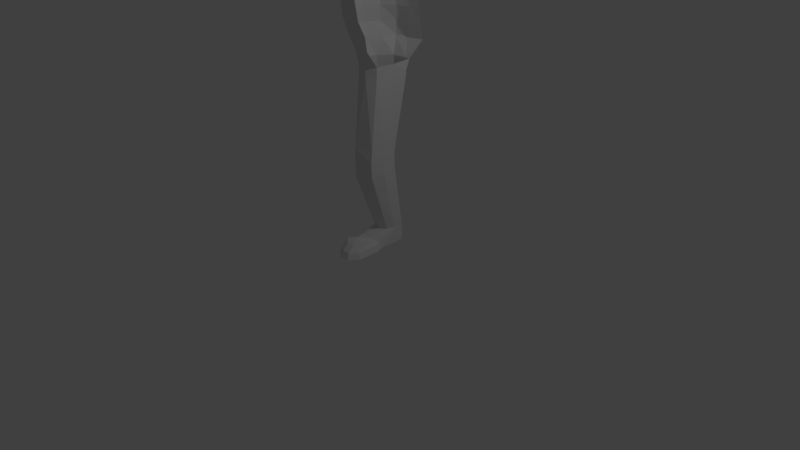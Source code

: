 # Source: player_model.blend  (saved by Blender 2.78.0; exported with 4.5.12 LTS)
import bpy
from mathutils import Matrix  # noqa: F401  (used for matrix-valued properties, if any)

bpy.ops.wm.read_factory_settings(use_empty=True)
scene = bpy.context.scene
scene.name = 'Scene'

# ---- collections
col_collection_1 = bpy.data.collections.new('Collection 1'); scene.collection.children.link(col_collection_1)

# ---- materials (node trees are filled in below, after node groups)
mat_material = bpy.data.materials.new('Material')
mat_material.alpha_threshold = 0.0
mat_material.use_transparent_shadow = False
mat_material.roughness = 0.5
mat_material.line_color = (0.0, 0.0, 0.0, 1.0)

# ---- material node trees

# ---- world
world_world = bpy.data.worlds.new('World'); scene.world = world_world
world_world.color = (0.05088, 0.05088, 0.05088)
world_world.use_sun_shadow = False
world_world.sun_shadow_jitter_overblur = 0.0
world_world.cycles.sampling_method = 'MANUAL'

# ---- cameras
cam_camera = bpy.data.cameras.new('Camera')
cam_camera.clip_end = 100.0
cam_camera.lens = 35.0
cam_camera.sensor_width = 32.0
cam_camera.sensor_height = 18.0
cam_camera.ortho_scale = 7.314
cam_camera.dof.focus_distance = 0.0
cam_camera.dof.aperture_fstop = 128.0

# ---- lights
light_lamp = bpy.data.lights.new('Lamp', 'POINT')
light_lamp.transmission_factor = 0.0
light_lamp.cutoff_distance = 30.0
light_lamp.energy = 100.0
light_lamp.shadow_buffer_clip_start = 1.001
light_lamp.shadow_soft_size = 0.1
light_lamp.shadow_maximum_resolution = 0.006
light_lamp.use_absolute_resolution = True

# ---- meshes
me_cube = bpy.data.meshes.new('Cube')
me_cube.from_pydata([(3.816e-17, -0.4461, 5.276), (3.816e-17, -0.4461, 6.041), (3.816e-17, -0.4085, 4.891), (-0.2828, -0.3959, 6.041), (-0.2828, -0.3959, 5.276), (-0.2447, -0.3134, 4.951), (-0.4595, -0.2591, 6.041), (-0.5124, -0.2783, 5.658), (-0.4659, -0.266, 5.276), (-0.4, -0.2319, 4.951), (3.816e-17, -0.6659, 5.384), (-0.167, -0.4342, 5.336), (-0.1715, -0.5488, 5.402), (-0.1913, -0.4485, 5.44), (3.816e-17, -0.5485, 5.285), (-0.1095, -0.448, 5.489), (-0.08948, -0.5562, 5.455), (3.816e-17, -0.4628, 5.828), (-0.1088, -0.6252, 5.394), (3.816e-17, -0.4349, 5.117), (3.816e-17, -0.4196, 5.008), (3.816e-17, 0.007795, 5.117), (-0.3989, -0.3033, 5.126), (-0.1412, -0.4085, 5.113), (-0.2863, -0.3716, 5.11), (-0.2799, -0.3531, 5.075), (-0.1241, -0.3882, 5.031), (-0.3994, -0.4034, 5.523), (-0.09328, -0.3892, 5.802), (-0.3823, -0.3848, 5.828), (3.816e-17, 0.3529, 6.379), (3.816e-17, 0.5108, 6.299), (3.816e-17, 0.636, 6.174), (3.816e-17, 0.7165, 6.016), (3.816e-17, 0.7572, 5.812), (3.816e-17, 0.6777, 5.45), (3.816e-17, -0.1276, 6.384), (3.816e-17, -0.2855, 6.303), (3.816e-17, -0.4107, 6.178), (-0.05407, -0.119, 6.384), (-0.1029, -0.2692, 6.303), (-0.1416, -0.3883, 6.178), (3.816e-17, 0.1286, 6.411), (-0.1029, -0.09419, 6.384), (-0.1956, -0.2219, 6.303), (-0.2693, -0.3233, 6.178), (-0.1416, -0.05548, 6.384), (-0.2693, -0.1483, 6.303), (-0.3706, -0.2219, 6.178), (-0.1664, -0.006696, 6.384), (-0.3166, -0.05548, 6.303), (-0.4357, -0.09419, 6.178), (-0.5122, -0.119, 6.02), (-0.5386, -0.1276, 5.845), (-0.175, 0.04738, 6.384), (-0.3328, 0.04738, 6.303), (-0.4581, 0.04738, 6.178), (-0.5386, 0.04738, 6.02), (-0.5716, 0.1234, 5.697), (-0.1664, 0.232, 6.379), (-0.3166, 0.2808, 6.299), (-0.4357, 0.3195, 6.174), (-0.5122, 0.3443, 6.016), (-0.5386, 0.3659, 5.812), (-0.5198, 0.1584, 5.391), (-0.1416, 0.2808, 6.379), (-0.2693, 0.3735, 6.299), (-0.3706, 0.4472, 6.174), (-0.4357, 0.4945, 6.016), (-0.4581, 0.5238, 5.812), (-0.4431, 0.4339, 5.502), (-0.1029, 0.3195, 6.379), (-0.1956, 0.4472, 6.299), (-0.2693, 0.5485, 6.174), (-0.3166, 0.6136, 6.016), (-0.3328, 0.6491, 5.812), (-0.3273, 0.5487, 5.454), (-0.5271, -0.05862, 5.294), (-0.05407, 0.3443, 6.379), (-0.1029, 0.4945, 6.299), (-0.1416, 0.6136, 6.174), (-0.1664, 0.6901, 6.016), (-0.175, 0.7295, 5.812), (-0.1792, 0.6471, 5.45), (-0.5802, 0.167, 5.749), (-0.6172, 0.2226, 5.786), (-0.6543, 0.2844, 5.774), (-0.679, 0.3298, 5.718), (-0.6913, 0.352, 5.611), (-0.6543, 0.313, 5.508), (-0.614, 0.2654, 5.452), (-0.5653, 0.213, 5.416), (-0.5761, 0.2321, 5.6), (-0.6224, 0.192, 5.589), (3.816e-17, 0.5267, 5.267), (-0.3778, 0.4031, 5.268), (-0.1792, 0.4961, 5.267), (3.816e-17, -0.3384, 4.798), (3.816e-17, -0.09422, 4.777), (3.816e-17, 0.04051, 4.731), (3.816e-17, 0.1416, 4.63), (-0.2447, -0.2418, 4.859), (-0.2447, 0.04031, 4.825), (-0.2447, 0.1416, 4.699), (-0.4, -0.1056, 4.939), (-0.4, 0.1933, 4.981), (-0.4524, 0.2432, 5.093), (2.776e-17, 0.542, 5.092), (-0.3156, 0.4139, 5.089), (-0.1792, 0.5115, 5.089), (3.816e-17, 0.5689, 4.957), (-0.3156, 0.4665, 4.948), (-0.1792, 0.5384, 4.957), (3.816e-17, 0.6344, 4.85), (-0.3459, 0.5142, 4.822), (-0.1792, 0.6038, 4.85), (3.816e-17, 0.7455, 4.709), (-0.3778, 0.5976, 4.691), (-0.1792, 0.715, 4.709), (3.816e-17, 0.8297, 4.526), (-0.4137, 0.667, 4.567), (-0.1792, 0.7992, 4.526), (3.816e-17, 0.8508, 4.344), (-0.3665, 0.8102, 4.341), (-0.1882, 0.8451, 4.344), (-0.3892, 0.4239, 4.694), (-0.3636, 0.3125, 4.8), (-0.4316, 0.4288, 4.652), (-0.8079, 0.4297, 4.562), (-1.031, 0.4348, 4.508), (-0.3892, 0.2173, 4.619), (-0.3892, 0.09453, 4.548), (-0.3892, 0.004252, 4.328), (-0.9558, 0.667, 4.478), (-0.7523, 0.2173, 4.523), (-0.9238, 0.2548, 4.446), (-0.8079, 0.762, 4.339), (-0.2447, 0.1105, 4.611), (3.816e-17, 0.04199, 4.481), (3.816e-17, -0.06152, 4.26), (-0.3892, -0.04355, 4.071), (-0.3892, -0.02142, 3.939), (-0.7725, 0.1192, 4.206), (-0.6212, 0.06884, 4.017), (-0.9325, 0.4302, 4.538), (3.816e-17, -0.09349, 3.932), (-0.845, 0.1804, 4.319), (-0.3931, 0.008769, 3.902), (-0.6596, 0.1108, 3.995), (-0.7959, 0.1454, 4.166), (-1.124, 0.4304, 4.459), (-1.094, 0.5827, 4.413), (-1.094, 0.2786, 4.412), (-0.7981, 0.2269, 4.008), (-1.017, 0.1984, 4.293), (-0.9312, 0.2273, 4.16), (-0.8753, 0.3518, 4.073), (-0.8757, 0.5136, 4.073), (-0.9324, 0.6371, 4.161), (-1.019, 0.6644, 4.295), (3.816e-17, 0.8925, 3.989), (-0.3665, 0.8519, 3.986), (-0.1882, 0.8868, 3.989), (-0.7673, 0.7069, 4.03), (-0.7472, 0.4935, 3.836), (-0.6551, 0.1988, 3.836), (-0.4067, 0.02064, 3.836), (3.816e-17, -0.07542, 3.842), (3.816e-17, -0.05206, 3.888), (-1.527, 0.4316, 3.72), (-1.548, 0.3249, 3.753), (-1.602, 0.2681, 3.836), (-1.662, 0.2878, 3.93), (-1.702, 0.3748, 3.991), (-1.702, 0.4884, 3.991), (-1.662, 0.5753, 3.93), (-1.602, 0.5951, 3.836), (-1.548, 0.5383, 3.753), (-1.648, 0.4316, 3.671), (-1.666, 0.3402, 3.699), (-1.712, 0.2916, 3.769), (-1.764, 0.3085, 3.85), (-1.798, 0.383, 3.902), (-1.798, 0.4802, 3.902), (-1.764, 0.5547, 3.85), (-1.712, 0.5716, 3.769), (-1.666, 0.523, 3.699), (-1.755, 0.4335, 3.955), (-1.734, 0.5321, 3.923), (-1.685, 0.5836, 3.846), (-1.629, 0.5641, 3.759), (-1.593, 0.4825, 3.703), (-1.593, 0.3771, 3.704), (-1.63, 0.2972, 3.762), (-1.687, 0.2802, 3.849), (-1.736, 0.334, 3.925), (-2.1, 0.4315, 3.399), (-2.116, 0.3914, 3.424), (-2.142, 0.3654, 3.493), (-2.2, 0.3775, 3.554), (-2.229, 0.4102, 3.599), (-2.229, 0.4529, 3.599), (-2.2, 0.4856, 3.554), (-2.138, 0.5006, 3.495), (-2.116, 0.4717, 3.424), (-2.121, 0.4315, 3.359), (-2.275, 0.4315, 3.268), (-2.281, 0.4693, 3.534), (-2.345, 0.4315, 3.376), (-2.379, 0.4315, 3.43), (-2.31, 0.4315, 3.322), (-2.281, 0.3938, 3.534), (-2.464, 0.4146, 3.572), (-2.466, 0.4315, 3.603), (-2.479, 0.4552, 3.574), (-2.459, 0.4315, 3.546), (-2.416, 0.4315, 3.177), (-2.451, 0.4315, 3.231), (-2.503, 0.4315, 3.274), (-2.469, 0.4315, 3.22), (-2.521, 0.4315, 3.262), (-2.556, 0.4315, 3.316), (-2.569, 0.4315, 3.384), (-2.534, 0.4315, 3.33), (-2.434, 0.4153, 3.204), (-2.443, 0.4634, 3.198), (-2.488, 0.4144, 3.246), (-2.496, 0.4634, 3.24), (-2.54, 0.4144, 3.288), (-2.548, 0.4634, 3.283), (-2.553, 0.4135, 3.356), (-2.562, 0.4634, 3.35), (-2.364, 0.4315, 3.611), (-2.356, 0.4315, 3.547), (-2.361, 0.4068, 3.58), (-2.361, 0.4627, 3.58), (-2.415, 0.4315, 3.607), (-2.407, 0.4315, 3.546), (-2.42, 0.459, 3.577), (-2.439, 0.408, 3.576), (-2.4, 0.4074, 3.578), (-2.439, 0.4535, 3.575), (-2.4, 0.4602, 3.578), (-2.292, 0.3997, 3.295), (-2.292, 0.4634, 3.295), (-2.327, 0.3997, 3.349), (-2.327, 0.4634, 3.349), (-2.362, 0.3997, 3.403), (-2.362, 0.4634, 3.403), (-2.397, 0.3997, 3.457), (-2.397, 0.4634, 3.457), (-2.464, 0.4315, 3.375), (-2.499, 0.4315, 3.429), (-2.42, 0.3997, 3.441), (-2.385, 0.3997, 3.388), (-2.351, 0.3997, 3.334), (-2.316, 0.3997, 3.28), (-2.316, 0.4634, 3.28), (-2.385, 0.4634, 3.388), (-2.351, 0.4634, 3.334), (-2.42, 0.4634, 3.441), (-2.501, 0.3997, 3.39), (-2.461, 0.3997, 3.415), (-2.501, 0.4584, 3.39), (-2.461, 0.4634, 3.415), (-2.481, 0.4634, 3.403), (-2.467, 0.4634, 3.335), (-2.45, 0.4315, 3.308), (-2.484, 0.4315, 3.362), (-2.494, 0.4584, 3.318), (-2.44, 0.4634, 3.353), (-2.494, 0.3997, 3.318), (-2.44, 0.3997, 3.353), (-2.399, 0.3997, 3.303), (-2.447, 0.3997, 3.272), (-2.447, 0.4584, 3.272), (-2.399, 0.4634, 3.303), (-2.423, 0.4634, 3.287), (-2.406, 0.4315, 3.26), (-2.441, 0.4315, 3.314), (-2.358, 0.3997, 3.253), (-2.401, 0.3997, 3.225), (-2.401, 0.4584, 3.225), (-2.358, 0.4634, 3.253), (-2.38, 0.4634, 3.239), (-2.362, 0.4315, 3.212), (-2.397, 0.4315, 3.266), (-2.29, 0.3822, 3.404), (-2.188, 0.4916, 3.463), (-2.326, 0.3968, 3.387), (-2.326, 0.4663, 3.387), (-2.291, 0.3968, 3.334), (-2.291, 0.4663, 3.334), (-2.361, 0.3968, 3.442), (-2.361, 0.4663, 3.442), (-2.255, 0.4315, 3.277), (-2.414, 0.4315, 3.484), (-2.396, 0.4315, 3.495), (-2.241, 0.3997, 3.328), (-2.345, 0.3849, 3.49), (-2.189, 0.3701, 3.465), (-2.378, 0.4634, 3.468), (-0.9312, 0.1894, 4.306), (-0.7523, 0.667, 4.523), (-0.3665, 0.8456, 3.836), (-0.6646, 0.7069, 3.836), (-0.6569, 0.4935, 3.471), (-0.5648, 0.1988, 3.471), (-0.4067, -0.0524, 3.471), (3.816e-17, 0.8706, 3.471), (-0.3665, 0.83, 3.471), (-0.1882, 0.8649, 3.471), (-0.5743, 0.7069, 3.471), (-0.6063, 0.4935, 2.997), (-0.5142, 0.1988, 2.997), (-0.3786, -0.01315, 2.994), (3.816e-17, -0.105, 3.003), (-0.3665, 0.83, 2.997), (-0.5237, 0.7069, 2.997), (3.816e-17, -0.1119, 3.66), (3.816e-17, -0.1485, 3.24), (-0.6063, 0.4935, 2.8), (-0.5142, 0.1988, 2.8), (-0.3336, 0.01921, 2.8), (3.816e-17, -0.005347, 2.806), (3.816e-17, 0.8989, 2.8), (-0.3916, 0.861, 2.8), (-0.2494, 0.9178, 2.8), (-0.5237, 0.7069, 2.8), (-0.1882, 0.8649, 2.997), (3.816e-17, 0.8706, 2.997), (-0.5373, 0.4809, 2.62), (-0.4499, 0.238, 2.62), (-0.2897, 0.08193, 2.62), (3.816e-17, 0.02288, 2.626), (3.816e-17, 0.9274, 2.62), (-0.3916, 0.846, 2.62), (-0.2494, 0.9029, 2.62), (-0.4641, 0.6693, 2.62), (-0.4678, 0.3709, 2.407), (-0.3254, 0.1699, 2.407), (-0.1477, 0.1192, 2.407), (-0.02929, 0.1958, 2.409), (-0.1182, 0.7528, 2.407), (-0.307, 0.7292, 2.407), (-0.0461, 0.7465, 2.409), (-0.4467, 0.573, 2.407), (0.0, 0.436, 2.41), (-0.469, 0.3673, 2.239), (-0.3267, 0.1692, 2.273), (-0.149, 0.1192, 2.281), (-0.03055, 0.1949, 2.27), (-0.1195, 0.7437, 2.175), (-0.3082, 0.7205, 2.179), (-0.02478, 0.6636, 2.19), (-0.4479, 0.5666, 2.205), (-0.002211, 0.4319, 2.23), (-0.3261, 0.1699, 2.344), (-0.02992, 0.1958, 2.346), (-0.4473, 0.577, 2.3), (-0.02415, 0.6748, 2.292), (-0.1484, 0.1192, 2.344), (-0.4684, 0.3709, 2.344), (-0.001581, 0.436, 2.347), (-0.1189, 0.7559, 2.283), (-0.3076, 0.7324, 2.285), (-0.469, 0.2152, 1.343), (-0.2783, 0.04732, 1.366), (-0.04122, 0.1113, 1.362), (-0.2153, 0.5685, 1.303), (-0.3778, 0.5129, 1.306), (-0.04446, 0.4973, 1.313), (-0.4479, 0.4163, 1.322), (-0.002211, 0.2802, 1.339), (-0.469, 0.2018, 1.19), (-0.04298, 0.09642, 1.196), (-0.2138, 0.5574, 1.195), (-0.3763, 0.5019, 1.191), (-0.04296, 0.4855, 1.196), (-0.4479, 0.4039, 1.194), (-0.002211, 0.2668, 1.194), (-0.05689, 0.5031, 0.1855), (-0.3028, 0.3786, 0.1828), (-0.2818, 0.04724, 0.9752), (-0.04471, 0.109, 0.9926), (-0.2124, 0.5599, 1.088), (-0.3748, 0.5066, 1.072), (-0.04148, 0.4895, 1.074), (-0.4479, 0.4098, 1.055), (-0.3605, 0.4809, 0.177), (-0.469, 0.2132, 1.009), (-0.05427, 0.5034, -0.03275), (-0.3384, 0.6103, 0.1773), (-0.07291, 0.6458, 0.1823), (-0.287, 0.6703, 0.173), (-0.18, 0.6993, 0.178), (-0.09155, 0.3952, 0.1902), (-0.1914, 0.3492, 0.1867), (-0.002211, 0.2759, 1.026), (-0.288, -0.1249, 0.1372), (-0.3579, 0.4812, -0.03275), (-0.3357, 0.6106, -0.03275), (-0.07029, 0.6461, -0.03275), (-0.2844, 0.6707, -0.03275), (-0.1774, 0.6997, -0.03275), (-0.3343, -0.05624, 0.1372), (-0.08696, -0.05703, 0.1372), (-0.009501, -0.164, -0.03275), (-0.3372, -0.2063, -0.03275), (-0.4142, -0.09208, -0.03275), (-0.1029, -0.2782, -0.03275), (-0.219, -0.2766, -0.03275), (-0.3596, 0.2618, -0.03275), (-0.05864, 0.2728, -0.03275), (-0.4142, 0.1521, -0.03275), (-0.009501, 0.1577, -0.03275), (-0.03204, -0.1481, 0.05019), (-0.3236, -0.1857, 0.05019), (-0.3921, -0.08404, 0.05019), (-0.1151, -0.2497, 0.05019), (-0.2184, -0.2483, 0.05019), (-0.3436, 0.2308, 0.05019), (-0.07576, 0.2406, 0.05019), (-0.3921, 0.1332, 0.05019), (-0.03204, 0.1381, 0.05019), (-0.134, -0.1419, 0.1372), (-0.2169, -0.1672, 0.1372), (-0.3015, 0.1497, 0.1232), (-0.1205, 0.1563, 0.1232), (-0.3343, 0.0838, 0.09884), (-0.09101, 0.08711, 0.09884), (-0.2139, -0.01244, 0.1616)], [], [(9, 22, 8), (7, 29, 6), (14, 12, 11), (14, 11, 0), (0, 11, 4), (13, 11, 12), (16, 15, 12), (12, 15, 13), (10, 17, 16), (11, 13, 4), (15, 16, 17), (16, 12, 18), (18, 10, 16), (14, 18, 12), (18, 14, 10), (0, 4, 19), (22, 4, 27), (22, 9, 5), (19, 4, 23), (23, 4, 24), (4, 22, 24), (22, 5, 25), (25, 5, 26), (2, 20, 26), (5, 2, 26), (22, 21, 24), (24, 21, 23), (21, 19, 23), (21, 26, 20), (26, 21, 25), (21, 22, 25), (27, 8, 22), (28, 17, 29), (17, 28, 15), (15, 28, 13), (29, 27, 28), (28, 27, 13), (13, 27, 4), (8, 27, 7), (27, 29, 7), (6, 29, 3), (3, 29, 1), (29, 17, 1), (52, 53, 6), (37, 36, 39, 40), (38, 37, 40, 41), (36, 42, 39), (39, 42, 43), (40, 39, 43, 44), (41, 40, 44, 45), (43, 42, 46), (1, 41, 3), (44, 43, 46, 47), (38, 41, 1), (45, 44, 47, 48), (48, 47, 50, 51), (46, 42, 49), (47, 46, 49, 50), (51, 50, 55, 56), (52, 51, 56, 57), (49, 42, 54), (53, 52, 57, 58), (50, 49, 54, 55), (55, 54, 59, 60), (56, 55, 60, 61), (7, 6, 53), (57, 56, 61, 62), (54, 42, 59), (58, 57, 62, 63), (63, 62, 68, 69), (60, 59, 65, 66), (61, 60, 66, 67), (62, 61, 67, 68), (59, 42, 65), (68, 67, 73, 74), (65, 42, 71), (69, 68, 74, 75), (66, 65, 71, 72), (67, 66, 72, 73), (74, 73, 80, 81), (71, 42, 78), (75, 74, 81, 82), (72, 71, 78, 79), (53, 58, 7), (73, 72, 79, 80), (80, 79, 31, 32), (81, 80, 32, 33), (78, 42, 30), (82, 81, 33, 34), (79, 78, 30, 31), (52, 6, 48, 51), (6, 3, 45, 48), (45, 3, 41), (8, 7, 77), (9, 8, 77), (58, 63, 64), (63, 69, 70), (70, 64, 63), (70, 69, 76), (69, 75, 76), (76, 75, 83), (75, 82, 83), (82, 35, 83), (34, 35, 82), (64, 77, 58), (7, 58, 77), (84, 58, 92), (84, 92, 85), (86, 85, 92), (87, 86, 92), (88, 87, 92), (89, 88, 92), (90, 89, 92), (91, 90, 92), (64, 91, 92), (92, 58, 64), (58, 93, 64), (84, 93, 58), (85, 93, 84), (86, 93, 85), (87, 93, 86), (88, 93, 87), (89, 93, 88), (90, 93, 89), (91, 93, 90), (64, 93, 91), (83, 35, 94, 96), (76, 83, 96, 95), (76, 95, 70), (64, 70, 106), (77, 64, 106), (5, 101, 2), (97, 2, 101), (101, 102, 97), (97, 102, 98), (103, 99, 102), (99, 98, 102), (100, 99, 103), (9, 101, 5), (9, 104, 102), (101, 9, 102), (102, 105, 103), (105, 102, 104), (77, 104, 9), (77, 106, 104), (105, 104, 106), (95, 106, 70), (96, 94, 107, 109), (95, 96, 109, 108), (109, 107, 110, 112), (108, 109, 112, 111), (112, 110, 113, 115), (111, 112, 115, 114), (115, 113, 116, 118), (114, 115, 118, 117), (118, 116, 119, 121), (117, 118, 121, 120), (121, 119, 122, 124), (120, 121, 124, 123), (95, 108, 106), (106, 108, 105), (111, 105, 108), (103, 105, 126), (111, 126, 105), (111, 114, 126), (125, 126, 114), (103, 126, 125), (114, 117, 125), (125, 117, 127), (117, 120, 127), (103, 125, 130), (127, 130, 125), (128, 134, 130), (135, 128, 144), (130, 127, 128), (134, 128, 135), (128, 133, 144), (303, 128, 120), (150, 152, 129), (131, 130, 134), (130, 137, 103), (103, 137, 100), (131, 137, 130), (137, 138, 100), (137, 131, 138), (132, 138, 131), (138, 132, 139), (132, 140, 139), (140, 145, 139), (132, 131, 134), (134, 142, 132), (140, 132, 142), (141, 140, 143), (140, 142, 143), (127, 120, 128), (128, 303, 133), (120, 123, 136), (144, 129, 135), (144, 133, 129), (141, 145, 140), (134, 135, 146), (142, 134, 146), (147, 168, 141), (148, 147, 143), (143, 147, 141), (143, 142, 148), (146, 149, 142), (148, 142, 149), (150, 129, 151), (148, 166, 147), (135, 129, 152), (135, 302, 146), (149, 146, 302), (302, 135, 152), (302, 155, 149), (133, 151, 129), (156, 149, 155), (159, 133, 136), (151, 133, 159), (163, 136, 161), (124, 122, 160, 162), (123, 124, 162, 161), (136, 123, 161), (159, 136, 158), (136, 163, 158), (158, 163, 157), (149, 156, 153), (157, 164, 156), (153, 156, 164), (165, 148, 153), (164, 157, 163), (164, 165, 153), (148, 149, 153), (165, 166, 148), (166, 167, 147), (141, 168, 145), (167, 168, 147), (156, 169, 177, 157), (159, 175, 174, 151), (152, 172, 171, 154), (158, 176, 175, 159), (150, 173, 172, 152), (155, 170, 169, 156), (157, 177, 176, 158), (151, 174, 173, 150), (154, 171, 170, 155), (175, 176, 189), (189, 184, 175), (183, 188, 184), (188, 175, 184), (174, 175, 188), (188, 183, 174), (183, 187, 174), (173, 174, 187), (182, 187, 183), (184, 189, 185), (189, 176, 185), (190, 185, 176), (185, 190, 186), (176, 177, 190), (190, 177, 186), (191, 186, 177), (177, 169, 191), (186, 191, 178), (191, 169, 178), (192, 178, 169), (179, 192, 170), (170, 192, 169), (178, 192, 179), (193, 179, 170), (180, 193, 171), (171, 193, 170), (179, 193, 180), (194, 180, 171), (181, 194, 172), (172, 194, 171), (180, 194, 181), (195, 181, 172), (182, 195, 173), (173, 195, 172), (181, 195, 182), (187, 182, 173), (180, 181, 199, 198), (185, 203, 202, 184), (182, 200, 199, 181), (178, 179, 197, 196), (186, 204, 203, 185), (182, 183, 201, 200), (179, 180, 198, 197), (178, 196, 204, 186), (200, 234, 211), (201, 207, 235), (200, 232, 234), (200, 201, 232), (201, 235, 232), (239, 237, 240), (239, 240, 236), (241, 236, 238), (238, 237, 241), (236, 242, 238), (237, 238, 242), (241, 214, 236), (214, 213, 236), (241, 237, 214), (237, 215, 214), (214, 215, 212), (214, 212, 213), (232, 242, 236), (235, 242, 232), (233, 242, 235), (237, 242, 233), (215, 237, 239), (215, 239, 212), (212, 239, 213), (236, 213, 239), (237, 233, 240), (232, 236, 240), (234, 232, 240), (233, 234, 240), (233, 235, 207), (233, 211, 234), (249, 253, 209), (250, 209, 260), (248, 258, 209), (248, 208, 258), (246, 259, 208), (246, 210, 259), (244, 257, 210), (244, 206, 257), (243, 256, 206), (243, 210, 256), (245, 255, 210), (245, 208, 255), (247, 254, 208), (247, 209, 254), (265, 252, 264), (252, 265, 263), (262, 252, 261), (261, 251, 262), (264, 251, 265), (251, 263, 265), (251, 209, 262), (262, 209, 253), (252, 296, 264), (262, 296, 252), (260, 209, 264), (209, 251, 264), (230, 261, 222), (252, 222, 261), (252, 263, 222), (231, 222, 263), (251, 223, 263), (223, 231, 263), (223, 261, 230), (251, 261, 223), (223, 230, 231), (230, 222, 231), (269, 266, 267), (270, 267, 266), (270, 266, 268), (266, 269, 268), (272, 268, 271), (267, 272, 271), (268, 272, 209), (254, 209, 272), (254, 272, 208), (267, 208, 272), (267, 271, 220), (228, 220, 271), (221, 228, 271), (221, 271, 268), (268, 269, 221), (221, 269, 229), (221, 229, 228), (228, 229, 220), (229, 269, 220), (267, 220, 269), (267, 270, 208), (270, 258, 208), (270, 209, 258), (268, 209, 270), (275, 279, 277), (276, 277, 279), (276, 278, 277), (277, 278, 275), (274, 278, 273), (279, 274, 273), (226, 219, 274), (219, 226, 227), (218, 227, 226), (226, 274, 218), (279, 218, 274), (278, 274, 219), (210, 273, 278), (255, 273, 210), (273, 255, 208), (273, 208, 279), (279, 208, 276), (276, 208, 259), (210, 278, 276), (276, 259, 210), (227, 218, 275), (218, 279, 275), (219, 227, 275), (278, 219, 275), (282, 286, 284), (283, 284, 286), (281, 280, 286), (280, 281, 285), (284, 285, 282), (283, 285, 284), (285, 283, 206), (283, 257, 206), (283, 210, 257), (286, 210, 283), (217, 282, 225), (217, 286, 282), (225, 282, 216), (282, 285, 216), (281, 216, 285), (224, 216, 281), (224, 225, 216), (217, 225, 224), (224, 281, 217), (217, 281, 286), (285, 206, 280), (256, 280, 206), (256, 210, 280), (286, 280, 210), (245, 289, 208), (247, 208, 289), (248, 290, 208), (208, 290, 246), (246, 292, 210), (244, 210, 292), (243, 291, 210), (245, 210, 291), (247, 293, 209), (249, 209, 293), (250, 294, 209), (248, 209, 294), (295, 206, 244), (206, 295, 243), (249, 296, 253), (253, 296, 262), (260, 264, 296), (250, 260, 296), (296, 249, 297), (296, 297, 250), (297, 233, 207), (233, 297, 211), (287, 291, 298), (243, 295, 298), (291, 287, 245), (289, 245, 287), (289, 287, 247), (293, 247, 287), (295, 205, 298), (291, 243, 298), (287, 299, 293), (293, 299, 249), (297, 249, 299), (197, 198, 300), (198, 199, 300), (184, 202, 201, 183), (196, 197, 205), (300, 298, 197), (205, 197, 298), (287, 298, 300), (299, 287, 300), (211, 297, 299), (299, 300, 211), (211, 199, 200), (211, 300, 199), (203, 204, 288), (203, 288, 202), (207, 201, 202), (288, 207, 202), (290, 248, 294), (294, 250, 301), (290, 292, 246), (292, 295, 244), (297, 301, 250), (297, 207, 301), (207, 288, 301), (301, 288, 294), (294, 288, 290), (292, 290, 288), (295, 292, 288), (295, 288, 205), (288, 204, 205), (204, 196, 205), (154, 302, 152), (154, 155, 302), (136, 133, 303), (303, 120, 136), (311, 304, 162), (311, 310, 304), (161, 304, 163), (304, 305, 163), (163, 305, 164), (162, 160, 311), (164, 305, 312, 306), (320, 319, 308), (166, 165, 308), (165, 164, 306, 307), (161, 162, 304), (305, 304, 310, 312), (312, 310, 317, 318), (308, 307, 314, 315), (306, 312, 318, 313), (167, 166, 319), (307, 306, 313, 314), (308, 319, 166), (308, 315, 320), (315, 316, 320), (315, 314, 322, 323), (313, 318, 328, 321), (327, 317, 329), (316, 315, 323, 324), (314, 313, 321, 322), (317, 326, 318), (160, 309, 311), (329, 325, 327), (326, 317, 327), (317, 311, 329), (311, 317, 310), (330, 329, 311), (309, 330, 311), (329, 330, 325), (326, 328, 318), (328, 326, 336, 338), (326, 327, 337, 336), (323, 322, 332, 333), (321, 328, 338, 331), (327, 325, 335, 337), (324, 323, 333, 334), (322, 321, 331, 332), (331, 338, 346, 339), (337, 335, 343), (334, 333, 341), (332, 331, 339, 340), (338, 336, 344, 346), (336, 337, 343, 344), (333, 332, 340, 341), (342, 334, 341), (343, 335, 345), (307, 308, 165), (342, 341, 358), (340, 339, 357), (342, 358, 347), (341, 340, 357), (350, 351, 358), (356, 358, 351), (347, 358, 363), (341, 361, 358), (350, 358, 361), (361, 357, 350), (341, 357, 361), (339, 362, 357), (362, 348, 357), (339, 359, 362), (348, 362, 359), (363, 358, 356), (356, 360, 363), (347, 363, 360), (352, 364, 360), (364, 365, 343), (356, 354, 360), (345, 347, 360), (348, 349, 357), (349, 350, 357), (360, 364, 345), (352, 365, 364), (359, 355, 346), (359, 346, 365), (346, 344, 365), (365, 353, 359), (353, 355, 359), (353, 365, 352), (343, 365, 344), (354, 352, 360), (343, 345, 364), (359, 339, 346), (348, 359, 355), (349, 348, 366, 367), (350, 367, 368, 351), (356, 373, 371, 354), (349, 367, 350), (351, 368, 373, 356), (352, 369, 370, 353), (355, 353, 370, 372), (354, 371, 369, 352), (348, 355, 372, 366), (383, 382, 397), (390, 388, 392, 389), (388, 386, 394, 392), (385, 395, 394, 386), (383, 390, 389, 382), (383, 397, 396, 384), (384, 396, 381, 398), (387, 393, 395, 385), (398, 381, 393, 387), (367, 374, 383), (375, 367, 383), (375, 368, 367), (383, 384, 375), (383, 374, 390), (367, 366, 374), (376, 369, 378), (376, 378, 385), (377, 369, 376), (376, 385, 377), (385, 386, 377), (386, 388, 377), (377, 388, 379), (372, 370, 377), (369, 377, 370), (377, 379, 372), (379, 374, 372), (372, 374, 366), (379, 388, 374), (390, 374, 388), (387, 385, 378), (371, 378, 369), (380, 378, 373), (380, 373, 375), (380, 375, 398), (380, 398, 378), (387, 378, 398), (373, 378, 371), (368, 375, 373), (384, 398, 375), (417, 420, 426, 399), (389, 392, 401, 400), (394, 395, 404, 403), (418, 417, 399, 405), (392, 394, 403, 401), (416, 424, 430, 406), (421, 423, 429, 427), (393, 381, 391, 402), (395, 393, 402, 404), (409, 408, 417, 418), (410, 407, 416, 419), (414, 409, 418, 423), (423, 418, 405, 429), (408, 411, 420, 417), (415, 413, 422, 424), (407, 415, 424, 416), (424, 422, 428, 430), (411, 410, 419, 420), (412, 414, 423, 421), (412, 400, 389, 421), (413, 391, 381, 422), (420, 419, 425, 426), (419, 416, 406, 425), (422, 381, 428), (421, 427, 389), (429, 405, 431), (426, 425, 431), (427, 429, 431), (399, 426, 431), (405, 399, 431), (406, 430, 431), (430, 428, 431), (425, 406, 431), (431, 428, 427), (389, 427, 382), (397, 382, 427), (427, 428, 397), (397, 428, 396), (381, 396, 428)])
me_cube.materials.append(mat_material)
me_cube.use_remesh_preserve_volume = False
me_cube.use_remesh_preserve_attributes = False
me_cube.use_mirror_vertex_groups = False
me_cube.update()

# ---- objects
ob_object = bpy.data.objects.new('object', me_cube)
ob_lamp = bpy.data.objects.new('Lamp', light_lamp)
ob_camera = bpy.data.objects.new('Camera', cam_camera)

# ---- transforms, parenting, visibility, modifiers, constraints
ob_object.location = (0.0, 0.0, 0.0)
ob_object.lock_rotations_4d = False
ob_object.empty_display_type = 'ARROWS'
ob_object.lineart.crease_threshold = 0.0
ob_lamp.location = (4.076, 1.005, 5.904)
ob_lamp.rotation_euler = (0.6503, 0.05522, 1.866)
ob_lamp.lock_rotations_4d = False
ob_lamp.empty_display_type = 'ARROWS'
ob_lamp.color = (0.0, 0.0, 0.0, 0.0)
ob_lamp.lineart.crease_threshold = 0.0
ob_camera.location = (7.481, -6.508, 5.344)
ob_camera.rotation_euler = (1.109, 0.0, 0.8149)
ob_camera.lock_rotations_4d = False
ob_camera.empty_display_type = 'ARROWS'
ob_camera.color = (0.0, 0.0, 0.0, 0.0)
ob_camera.display_type = 'WIRE'
ob_camera.lineart.crease_threshold = 0.0

# ---- collection membership
col_collection_1.objects.link(ob_object)
col_collection_1.objects.link(ob_lamp)
col_collection_1.objects.link(ob_camera)

# ---- scene / render settings (as saved in the file)
scene.camera = ob_camera
scene.frame_start = 1; scene.frame_end = 250; scene.frame_set(1)
scene.render.engine = 'BLENDER_EEVEE_NEXT'
scene.render.resolution_percentage = 50
scene.render.dither_intensity = 0.0
scene.cycles.use_denoising = False
scene.cycles.samples = 128
scene.cycles.sampling_pattern = 'TABULATED_SOBOL'
scene.cycles.light_sampling_threshold = 0.0
scene.cycles.use_adaptive_sampling = False
scene.cycles.use_light_tree = False
scene.cycles.blur_glossy = 0.0
scene.cycles.sample_clamp_indirect = 0.0
scene.view_settings.view_transform = 'Standard'
bpy.context.view_layer.update()
